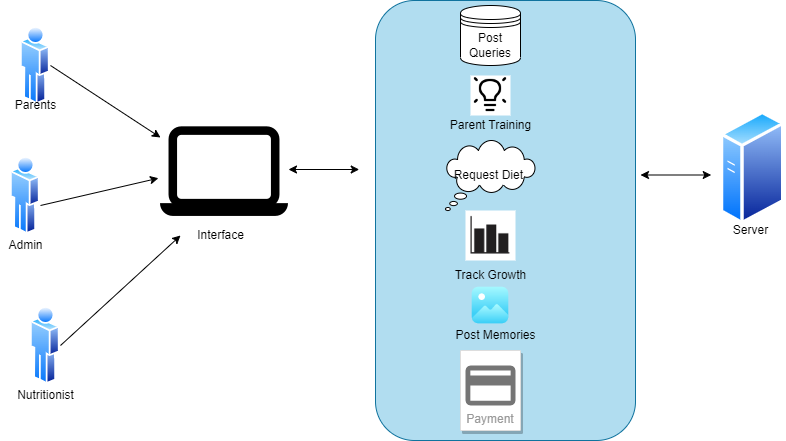

The diagram above was exported from draw.io. Its source (the exported page's mxGraphModel, read from the mxfile embedded in the PNG):
<mxGraphModel dx="1022" dy="436" grid="1" gridSize="10" guides="1" tooltips="1" connect="1" arrows="1" fold="1" page="1" pageScale="1" pageWidth="1169" pageHeight="1654" math="0" shadow="0">
  <root>
    <mxCell id="0" />
    <mxCell id="1" parent="0" />
    <mxCell id="1o9dteqh5YoTz-_kWjSC-1" value="" style="aspect=fixed;perimeter=ellipsePerimeter;html=1;align=center;shadow=0;dashed=0;spacingTop=3;image;image=img/lib/active_directory/user.svg;" parent="1" vertex="1">
      <mxGeometry x="60" y="40" width="29.6" height="80" as="geometry" />
    </mxCell>
    <mxCell id="1o9dteqh5YoTz-_kWjSC-4" value="" style="shape=image;html=1;verticalAlign=top;verticalLabelPosition=bottom;labelBackgroundColor=#ffffff;imageAspect=0;aspect=fixed;image=https://cdn1.iconfinder.com/data/icons/ios-11-glyphs/30/laptop-128.png" parent="1" vertex="1">
      <mxGeometry x="200" y="120" width="128" height="128" as="geometry" />
    </mxCell>
    <mxCell id="1o9dteqh5YoTz-_kWjSC-5" value="" style="aspect=fixed;perimeter=ellipsePerimeter;html=1;align=center;shadow=0;dashed=0;spacingTop=3;image;image=img/lib/active_directory/user.svg;" parent="1" vertex="1">
      <mxGeometry x="50.00000000000001" y="170" width="29.6" height="80" as="geometry" />
    </mxCell>
    <mxCell id="1o9dteqh5YoTz-_kWjSC-6" value="" style="aspect=fixed;perimeter=ellipsePerimeter;html=1;align=center;shadow=0;dashed=0;spacingTop=3;image;image=img/lib/active_directory/user.svg;" parent="1" vertex="1">
      <mxGeometry x="70" y="320" width="29.6" height="80" as="geometry" />
    </mxCell>
    <mxCell id="1o9dteqh5YoTz-_kWjSC-7" value="" style="rounded=1;whiteSpace=wrap;html=1;rotation=-90;fillColor=#b1ddf0;strokeColor=#10739e;" parent="1" vertex="1">
      <mxGeometry x="325" y="105" width="440" height="260" as="geometry" />
    </mxCell>
    <mxCell id="1o9dteqh5YoTz-_kWjSC-8" value="Post Queries" style="shape=datastore;whiteSpace=wrap;html=1;" parent="1" vertex="1">
      <mxGeometry x="500" y="20" width="60" height="60" as="geometry" />
    </mxCell>
    <mxCell id="1o9dteqh5YoTz-_kWjSC-10" value="" style="shape=image;html=1;verticalAlign=top;verticalLabelPosition=bottom;labelBackgroundColor=#ffffff;imageAspect=0;aspect=fixed;image=https://cdn1.iconfinder.com/data/icons/iconoir-vol-3/24/light-bulb-on-128.png;imageBackground=default;" parent="1" vertex="1">
      <mxGeometry x="510" y="90" width="40" height="40" as="geometry" />
    </mxCell>
    <mxCell id="1o9dteqh5YoTz-_kWjSC-11" value="Parent Training" style="text;html=1;align=center;verticalAlign=middle;resizable=0;points=[];autosize=1;strokeColor=none;fillColor=none;" parent="1" vertex="1">
      <mxGeometry x="480" y="130" width="100" height="20" as="geometry" />
    </mxCell>
    <mxCell id="1o9dteqh5YoTz-_kWjSC-12" value="Request Diet&amp;nbsp;" style="whiteSpace=wrap;html=1;shape=mxgraph.basic.cloud_callout" parent="1" vertex="1">
      <mxGeometry x="485" y="155" width="90" height="70" as="geometry" />
    </mxCell>
    <mxCell id="1o9dteqh5YoTz-_kWjSC-13" value="" style="shape=image;html=1;verticalAlign=top;verticalLabelPosition=bottom;labelBackgroundColor=#ffffff;imageAspect=0;aspect=fixed;image=https://cdn4.iconfinder.com/data/icons/iphone-calculator-shopping-report/128/barChart.png;imageBackground=default;" parent="1" vertex="1">
      <mxGeometry x="505" y="225" width="50" height="50" as="geometry" />
    </mxCell>
    <mxCell id="1o9dteqh5YoTz-_kWjSC-14" value="Track Growth" style="text;html=1;align=center;verticalAlign=middle;resizable=0;points=[];autosize=1;strokeColor=none;fillColor=none;" parent="1" vertex="1">
      <mxGeometry x="485" y="280" width="90" height="20" as="geometry" />
    </mxCell>
    <mxCell id="1o9dteqh5YoTz-_kWjSC-15" value="" style="shape=image;html=1;verticalAlign=top;verticalLabelPosition=bottom;labelBackgroundColor=#ffffff;imageAspect=0;aspect=fixed;image=https://cdn4.iconfinder.com/data/icons/essentials-72/24/006_-_Image-128.png" parent="1" vertex="1">
      <mxGeometry x="510" y="300" width="40" height="40" as="geometry" />
    </mxCell>
    <mxCell id="1o9dteqh5YoTz-_kWjSC-16" value="Post Memories" style="text;html=1;align=center;verticalAlign=middle;resizable=0;points=[];autosize=1;strokeColor=none;fillColor=none;" parent="1" vertex="1">
      <mxGeometry x="485" y="335" width="100" height="30" as="geometry" />
    </mxCell>
    <mxCell id="1o9dteqh5YoTz-_kWjSC-17" value="Payment" style="strokeColor=#dddddd;shadow=1;strokeWidth=1;rounded=1;absoluteArcSize=1;arcSize=2;labelPosition=center;verticalLabelPosition=middle;align=center;verticalAlign=bottom;spacingLeft=0;fontColor=#999999;fontSize=12;whiteSpace=wrap;spacingBottom=2;" parent="1" vertex="1">
      <mxGeometry x="500" y="365" width="60" height="80" as="geometry" />
    </mxCell>
    <mxCell id="1o9dteqh5YoTz-_kWjSC-18" value="" style="sketch=0;dashed=0;connectable=0;html=1;fillColor=#757575;strokeColor=none;shape=mxgraph.gcp2.payment;part=1;" parent="1o9dteqh5YoTz-_kWjSC-17" vertex="1">
      <mxGeometry x="0.5" width="50" height="40" relative="1" as="geometry">
        <mxPoint x="-25" y="15" as="offset" />
      </mxGeometry>
    </mxCell>
    <mxCell id="1o9dteqh5YoTz-_kWjSC-19" value="Interface" style="text;html=1;align=center;verticalAlign=middle;resizable=0;points=[];autosize=1;strokeColor=none;fillColor=none;" parent="1" vertex="1">
      <mxGeometry x="230" y="240" width="60" height="20" as="geometry" />
    </mxCell>
    <mxCell id="1o9dteqh5YoTz-_kWjSC-21" value="" style="endArrow=classic;html=1;rounded=0;" parent="1" edge="1">
      <mxGeometry width="50" height="50" relative="1" as="geometry">
        <mxPoint x="100" y="360" as="sourcePoint" />
        <mxPoint x="220" y="250" as="targetPoint" />
      </mxGeometry>
    </mxCell>
    <mxCell id="1o9dteqh5YoTz-_kWjSC-22" value="" style="endArrow=classic;html=1;rounded=0;entryX=0;entryY=0.25;entryDx=0;entryDy=0;" parent="1" target="1o9dteqh5YoTz-_kWjSC-4" edge="1">
      <mxGeometry width="50" height="50" relative="1" as="geometry">
        <mxPoint x="90" y="80" as="sourcePoint" />
        <mxPoint x="180" y="60" as="targetPoint" />
      </mxGeometry>
    </mxCell>
    <mxCell id="1o9dteqh5YoTz-_kWjSC-23" value="" style="endArrow=classic;html=1;rounded=0;entryX=-0.016;entryY=0.568;entryDx=0;entryDy=0;entryPerimeter=0;" parent="1" target="1o9dteqh5YoTz-_kWjSC-4" edge="1">
      <mxGeometry width="50" height="50" relative="1" as="geometry">
        <mxPoint x="80" y="220" as="sourcePoint" />
        <mxPoint x="140" y="160" as="targetPoint" />
      </mxGeometry>
    </mxCell>
    <mxCell id="1o9dteqh5YoTz-_kWjSC-24" value="Parents" style="text;html=1;align=center;verticalAlign=middle;resizable=0;points=[];autosize=1;strokeColor=none;fillColor=none;" parent="1" vertex="1">
      <mxGeometry x="44.8" y="110" width="60" height="20" as="geometry" />
    </mxCell>
    <mxCell id="1o9dteqh5YoTz-_kWjSC-25" value="Admin" style="text;html=1;align=center;verticalAlign=middle;resizable=0;points=[];autosize=1;strokeColor=none;fillColor=none;" parent="1" vertex="1">
      <mxGeometry x="39.6" y="250" width="50" height="20" as="geometry" />
    </mxCell>
    <mxCell id="1o9dteqh5YoTz-_kWjSC-26" value="Nutritionist" style="text;html=1;align=center;verticalAlign=middle;resizable=0;points=[];autosize=1;strokeColor=none;fillColor=none;" parent="1" vertex="1">
      <mxGeometry x="50" y="400" width="70" height="20" as="geometry" />
    </mxCell>
    <mxCell id="1o9dteqh5YoTz-_kWjSC-28" value="" style="endArrow=classic;startArrow=classic;html=1;rounded=0;" parent="1" source="1o9dteqh5YoTz-_kWjSC-4" edge="1">
      <mxGeometry width="50" height="50" relative="1" as="geometry">
        <mxPoint x="328" y="234" as="sourcePoint" />
        <mxPoint x="398.71067811865476" y="184" as="targetPoint" />
      </mxGeometry>
    </mxCell>
    <mxCell id="rKhwBKuPS3wGd4UY5b6T-1" value="" style="aspect=fixed;perimeter=ellipsePerimeter;html=1;align=center;shadow=0;dashed=0;spacingTop=3;image;image=img/lib/active_directory/generic_server.svg;" vertex="1" parent="1">
      <mxGeometry x="760" y="125" width="64.4" height="115" as="geometry" />
    </mxCell>
    <mxCell id="rKhwBKuPS3wGd4UY5b6T-2" value="Server" style="text;html=1;align=center;verticalAlign=middle;resizable=0;points=[];autosize=1;strokeColor=none;fillColor=none;" vertex="1" parent="1">
      <mxGeometry x="760" y="230" width="60" height="30" as="geometry" />
    </mxCell>
    <mxCell id="rKhwBKuPS3wGd4UY5b6T-3" value="" style="endArrow=classic;startArrow=classic;html=1;rounded=0;" edge="1" parent="1">
      <mxGeometry width="50" height="50" relative="1" as="geometry">
        <mxPoint x="680" y="189.5" as="sourcePoint" />
        <mxPoint x="750.7106781186549" y="189.5" as="targetPoint" />
      </mxGeometry>
    </mxCell>
  </root>
</mxGraphModel>